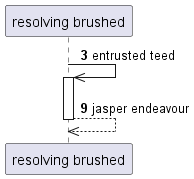

The diagram above was rendered by PlantUML. Its source (embedded in the PNG):
@startuml
participant "resolving brushed" as 0
autonumber 3 6
0 ->> 0++ : entrusted teed
return jasper endeavour
@enduml